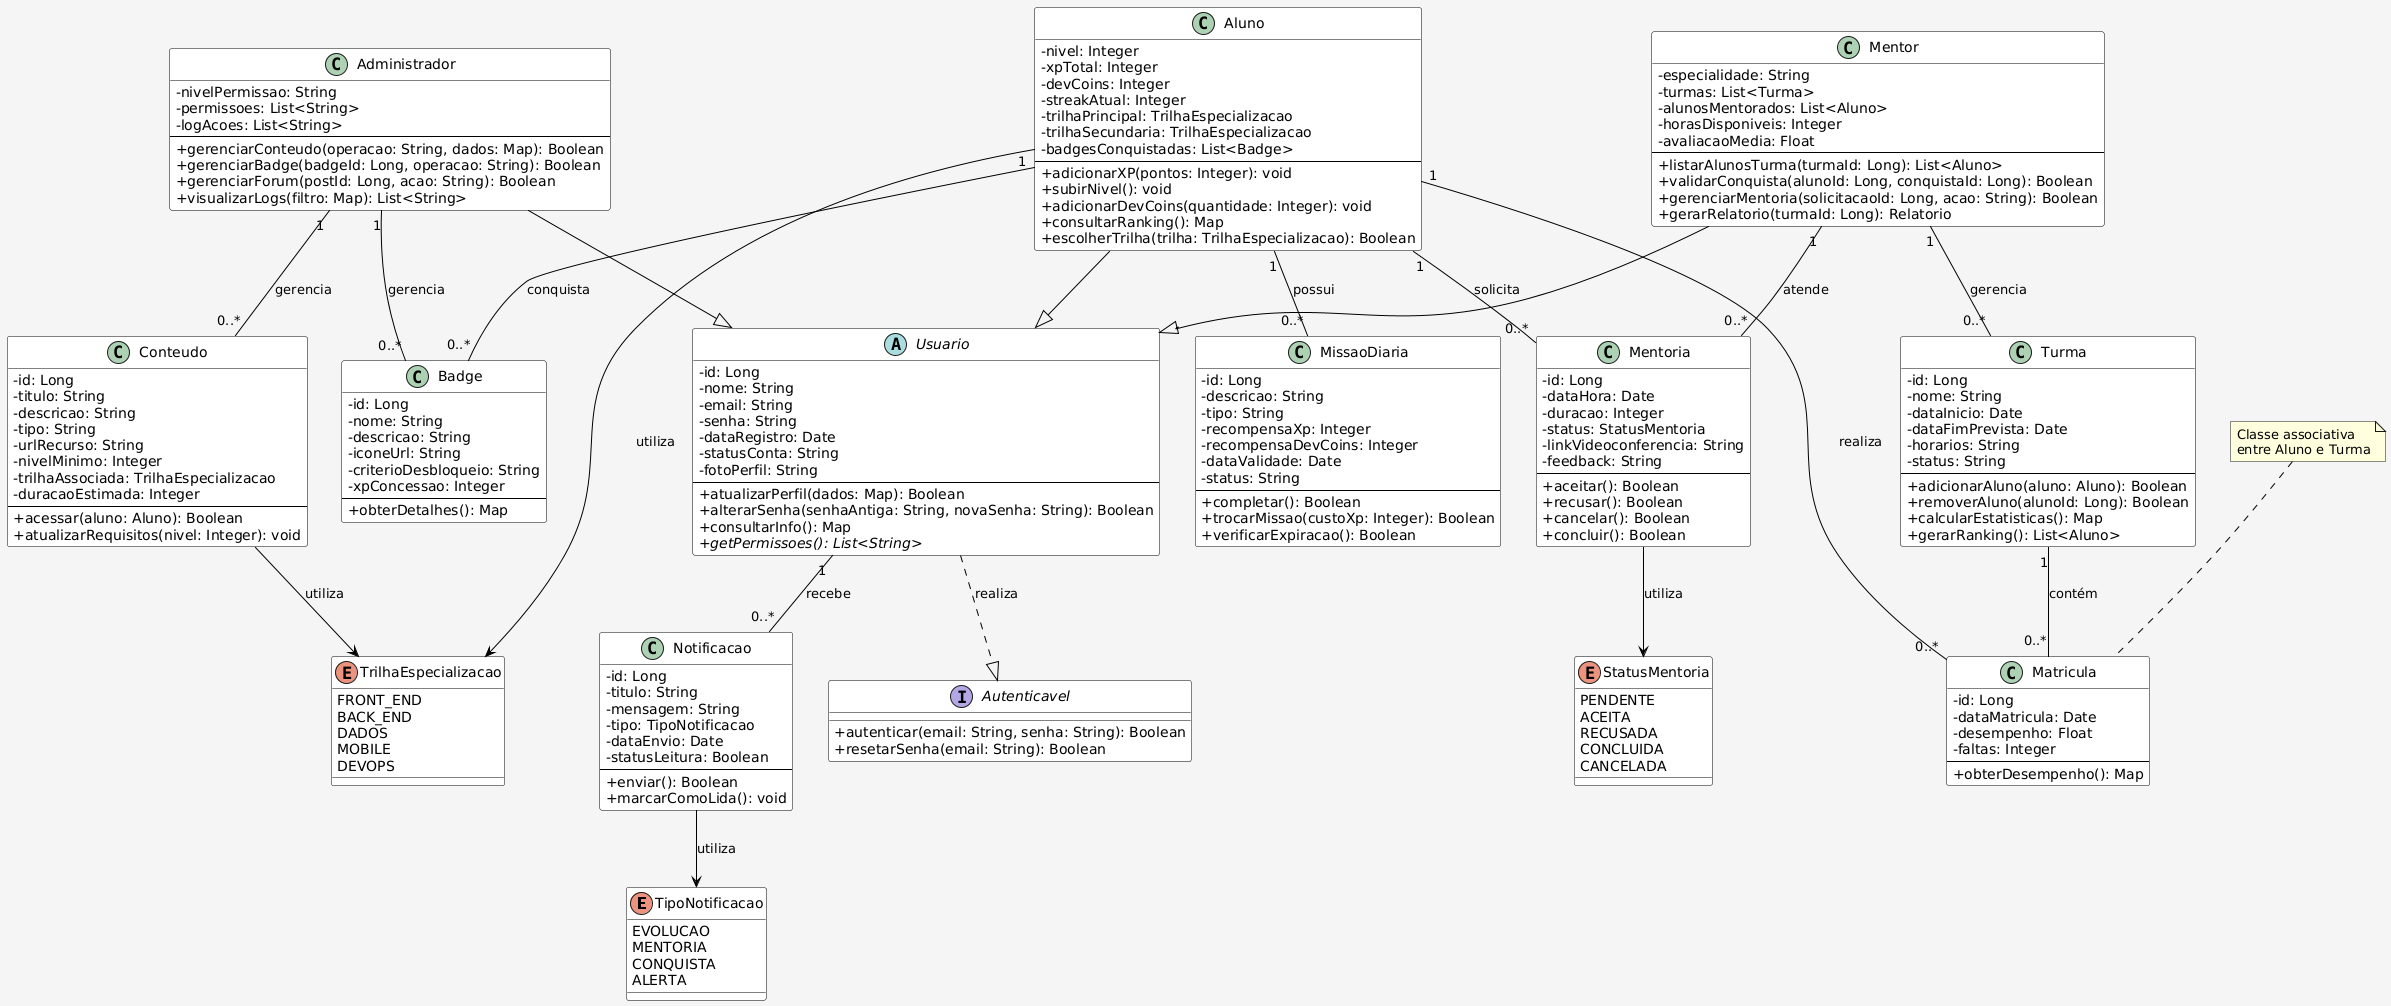

The diagram above was rendered by PlantUML. Its source (embedded in the PNG):
@startuml
skinparam classAttributeIconSize 0
skinparam backgroundColor #F5F5F5
skinparam class {
  BackgroundColor white
  BorderColor Black
  ArrowColor Black
}

' === Enums ===
enum TipoNotificacao {
  EVOLUCAO
  MENTORIA
  CONQUISTA
  ALERTA
}

enum StatusMentoria {
  PENDENTE
  ACEITA
  RECUSADA
  CONCLUIDA
  CANCELADA
}

enum TrilhaEspecializacao {
  FRONT_END
  BACK_END
  DADOS
  MOBILE
  DEVOPS
}

' === Interface ===
interface Autenticavel {
  + autenticar(email: String, senha: String): Boolean
  + resetarSenha(email: String): Boolean
}

' === Classe Abstrata Usuario ===
abstract class Usuario {
  - id: Long
  - nome: String
  - email: String
  - senha: String
  - dataRegistro: Date
  - statusConta: String
  - fotoPerfil: String
  --
  + atualizarPerfil(dados: Map): Boolean
  + alterarSenha(senhaAntiga: String, novaSenha: String): Boolean
  + consultarInfo(): Map
  + {abstract} getPermissoes(): List<String>
}

' === Classes Especializadas ===
class Aluno {
  - nivel: Integer
  - xpTotal: Integer
  - devCoins: Integer
  - streakAtual: Integer
  - trilhaPrincipal: TrilhaEspecializacao
  - trilhaSecundaria: TrilhaEspecializacao
  - badgesConquistadas: List<Badge>
  --
  + adicionarXP(pontos: Integer): void
  + subirNivel(): void
  + adicionarDevCoins(quantidade: Integer): void
  + consultarRanking(): Map
  + escolherTrilha(trilha: TrilhaEspecializacao): Boolean
}

class Mentor {
  - especialidade: String
  - turmas: List<Turma>
  - alunosMentorados: List<Aluno>
  - horasDisponiveis: Integer
  - avaliacaoMedia: Float
  --
  + listarAlunosTurma(turmaId: Long): List<Aluno>
  + validarConquista(alunoId: Long, conquistaId: Long): Boolean
  + gerenciarMentoria(solicitacaoId: Long, acao: String): Boolean
  + gerarRelatorio(turmaId: Long): Relatorio
}

class Administrador {
  - nivelPermissao: String
  - permissoes: List<String>
  - logAcoes: List<String>
  --
  + gerenciarConteudo(operacao: String, dados: Map): Boolean
  + gerenciarBadge(badgeId: Long, operacao: String): Boolean
  + gerenciarForum(postId: Long, acao: String): Boolean
  + visualizarLogs(filtro: Map): List<String>
}

' === Classes de Domínio ===
class Turma {
  - id: Long
  - nome: String
  - dataInicio: Date
  - dataFimPrevista: Date
  - horarios: String
  - status: String
  --
  + adicionarAluno(aluno: Aluno): Boolean
  + removerAluno(alunoId: Long): Boolean
  + calcularEstatisticas(): Map
  + gerarRanking(): List<Aluno>
}

class Badge {
  - id: Long
  - nome: String
  - descricao: String
  - iconeUrl: String
  - criterioDesbloqueio: String
  - xpConcessao: Integer
  --
  + obterDetalhes(): Map
}

class Conteudo {
  - id: Long
  - titulo: String
  - descricao: String
  - tipo: String
  - urlRecurso: String
  - nivelMinimo: Integer
  - trilhaAssociada: TrilhaEspecializacao
  - duracaoEstimada: Integer
  --
  + acessar(aluno: Aluno): Boolean
  + atualizarRequisitos(nivel: Integer): void
}

class MissaoDiaria {
  - id: Long
  - descricao: String
  - tipo: String
  - recompensaXp: Integer
  - recompensaDevCoins: Integer
  - dataValidade: Date
  - status: String
  --
  + completar(): Boolean
  + trocarMissao(custoXp: Integer): Boolean
  + verificarExpiracao(): Boolean
}

class Mentoria {
  - id: Long
  - dataHora: Date
  - duracao: Integer
  - status: StatusMentoria
  - linkVideoconferencia: String
  - feedback: String
  --
  + aceitar(): Boolean
  + recusar(): Boolean
  + cancelar(): Boolean
  + concluir(): Boolean
}

class Matricula {
  - id: Long
  - dataMatricula: Date
  - desempenho: Float
  - faltas: Integer
  --
  + obterDesempenho(): Map
}

class Notificacao {
  - id: Long
  - titulo: String
  - mensagem: String
  - tipo: TipoNotificacao
  - dataEnvio: Date
  - statusLeitura: Boolean
  --
  + enviar(): Boolean
  + marcarComoLida(): void
}

' === Associações dos Enums com as Classes ===
Aluno --> TrilhaEspecializacao : utiliza
Conteudo --> TrilhaEspecializacao : utiliza
Mentoria --> StatusMentoria : utiliza
Notificacao --> TipoNotificacao : utiliza

' === Relacionamentos entre Classes ===
Usuario ..|> Autenticavel : realiza
Aluno --|> Usuario
Mentor --|> Usuario
Administrador --|> Usuario

Usuario "1" -- "0..*" Notificacao : recebe

Mentor "1" -- "0..*" Turma : gerencia
Turma "1" -- "0..*" Matricula : contém
Aluno "1" -- "0..*" Matricula : realiza

Aluno "1" -- "0..*" MissaoDiaria : possui
Aluno "1" -- "0..*" Badge : conquista

Mentor "1" -- "0..*" Mentoria : atende
Aluno "1" -- "0..*" Mentoria : solicita

Administrador "1" -- "0..*" Conteudo : gerencia
Administrador "1" -- "0..*" Badge : gerencia

note top of Matricula : Classe associativa\nentre Aluno e Turma
@enduml